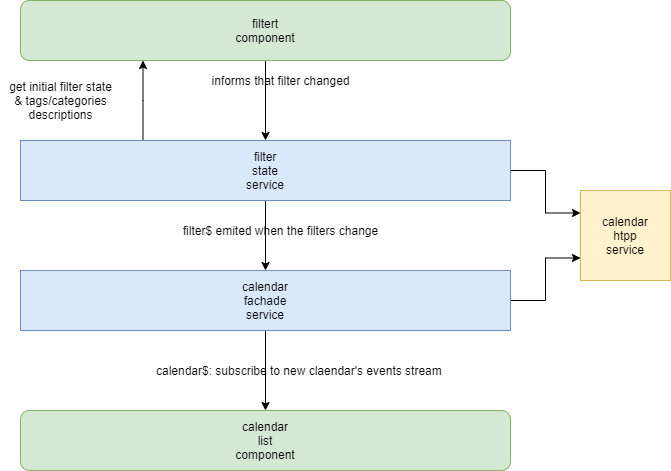

The diagram above was exported from draw.io. Its source (the exported page's mxGraphModel, read from the mxfile embedded in the PNG):
<mxGraphModel dx="1422" dy="832" grid="1" gridSize="10" guides="1" tooltips="1" connect="1" arrows="1" fold="1" page="1" pageScale="1" pageWidth="850" pageHeight="1100" math="0" shadow="0">
  <root>
    <mxCell id="0" />
    <mxCell id="1" parent="0" />
    <mxCell id="2iXmeZxLB3hqB7UykdyD-3" value="calendar&lt;br&gt;htpp&lt;br&gt;service" style="whiteSpace=wrap;html=1;aspect=fixed;fillColor=#fff2cc;strokeColor=#d6b656;" vertex="1" parent="1">
      <mxGeometry x="730" y="350" width="90" height="90" as="geometry" />
    </mxCell>
    <mxCell id="2iXmeZxLB3hqB7UykdyD-7" value="calendar&lt;br&gt;list&lt;br&gt;component" style="rounded=1;whiteSpace=wrap;html=1;fillColor=#d5e8d4;strokeColor=#82b366;" vertex="1" parent="1">
      <mxGeometry x="170" y="570" width="490" height="60" as="geometry" />
    </mxCell>
    <mxCell id="2iXmeZxLB3hqB7UykdyD-10" style="edgeStyle=orthogonalEdgeStyle;rounded=0;orthogonalLoop=1;jettySize=auto;html=1;exitX=0.5;exitY=1;exitDx=0;exitDy=0;" edge="1" parent="1" source="2iXmeZxLB3hqB7UykdyD-9" target="2iXmeZxLB3hqB7UykdyD-7">
      <mxGeometry relative="1" as="geometry" />
    </mxCell>
    <mxCell id="2iXmeZxLB3hqB7UykdyD-15" style="edgeStyle=orthogonalEdgeStyle;rounded=0;orthogonalLoop=1;jettySize=auto;html=1;entryX=0;entryY=0.75;entryDx=0;entryDy=0;" edge="1" parent="1" source="2iXmeZxLB3hqB7UykdyD-9" target="2iXmeZxLB3hqB7UykdyD-3">
      <mxGeometry relative="1" as="geometry" />
    </mxCell>
    <mxCell id="2iXmeZxLB3hqB7UykdyD-9" value="calendar&lt;br&gt;fachade&lt;br&gt;service" style="rounded=0;whiteSpace=wrap;html=1;fillColor=#dae8fc;strokeColor=#6c8ebf;" vertex="1" parent="1">
      <mxGeometry x="170" y="430" width="490" height="60" as="geometry" />
    </mxCell>
    <mxCell id="2iXmeZxLB3hqB7UykdyD-11" value="calendar$: subscribe to new claendar's events stream&amp;nbsp;" style="text;html=1;align=center;verticalAlign=middle;resizable=0;points=[];autosize=1;" vertex="1" parent="1">
      <mxGeometry x="300" y="520" width="300" height="20" as="geometry" />
    </mxCell>
    <mxCell id="2iXmeZxLB3hqB7UykdyD-14" style="edgeStyle=orthogonalEdgeStyle;rounded=0;orthogonalLoop=1;jettySize=auto;html=1;entryX=0;entryY=0.25;entryDx=0;entryDy=0;" edge="1" parent="1" source="2iXmeZxLB3hqB7UykdyD-13" target="2iXmeZxLB3hqB7UykdyD-3">
      <mxGeometry relative="1" as="geometry" />
    </mxCell>
    <mxCell id="2iXmeZxLB3hqB7UykdyD-16" style="edgeStyle=orthogonalEdgeStyle;rounded=0;orthogonalLoop=1;jettySize=auto;html=1;" edge="1" parent="1" source="2iXmeZxLB3hqB7UykdyD-13" target="2iXmeZxLB3hqB7UykdyD-9">
      <mxGeometry relative="1" as="geometry" />
    </mxCell>
    <mxCell id="2iXmeZxLB3hqB7UykdyD-21" style="edgeStyle=orthogonalEdgeStyle;rounded=0;orthogonalLoop=1;jettySize=auto;html=1;entryX=0.25;entryY=1;entryDx=0;entryDy=0;" edge="1" parent="1" source="2iXmeZxLB3hqB7UykdyD-13" target="2iXmeZxLB3hqB7UykdyD-18">
      <mxGeometry relative="1" as="geometry">
        <Array as="points">
          <mxPoint x="293" y="260" />
        </Array>
      </mxGeometry>
    </mxCell>
    <mxCell id="2iXmeZxLB3hqB7UykdyD-13" value="filter&lt;br&gt;state&lt;br&gt;service" style="rounded=0;whiteSpace=wrap;html=1;fillColor=#dae8fc;strokeColor=#6c8ebf;" vertex="1" parent="1">
      <mxGeometry x="170" y="300" width="490" height="60" as="geometry" />
    </mxCell>
    <mxCell id="2iXmeZxLB3hqB7UykdyD-17" value="filter$ emited when the filters change" style="text;html=1;align=center;verticalAlign=middle;resizable=0;points=[];autosize=1;" vertex="1" parent="1">
      <mxGeometry x="325" y="380" width="210" height="20" as="geometry" />
    </mxCell>
    <mxCell id="2iXmeZxLB3hqB7UykdyD-19" style="edgeStyle=orthogonalEdgeStyle;rounded=0;orthogonalLoop=1;jettySize=auto;html=1;" edge="1" parent="1" source="2iXmeZxLB3hqB7UykdyD-18" target="2iXmeZxLB3hqB7UykdyD-13">
      <mxGeometry relative="1" as="geometry" />
    </mxCell>
    <mxCell id="2iXmeZxLB3hqB7UykdyD-18" value="filtert&lt;br&gt;component" style="rounded=1;whiteSpace=wrap;html=1;fillColor=#d5e8d4;strokeColor=#82b366;" vertex="1" parent="1">
      <mxGeometry x="170" y="160" width="490" height="60" as="geometry" />
    </mxCell>
    <mxCell id="2iXmeZxLB3hqB7UykdyD-20" value="informs that filter changed" style="text;html=1;align=center;verticalAlign=middle;resizable=0;points=[];autosize=1;" vertex="1" parent="1">
      <mxGeometry x="355" y="230" width="150" height="20" as="geometry" />
    </mxCell>
    <mxCell id="2iXmeZxLB3hqB7UykdyD-22" value="get initial filter state&lt;br&gt;&amp;amp; tags/categories&lt;br&gt;descriptions" style="text;html=1;align=center;verticalAlign=middle;resizable=0;points=[];autosize=1;" vertex="1" parent="1">
      <mxGeometry x="150" y="235" width="120" height="50" as="geometry" />
    </mxCell>
  </root>
</mxGraphModel>